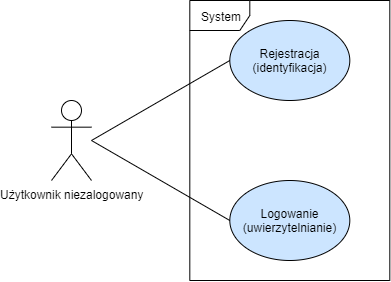

The diagram above was exported from draw.io. Its source (the exported page's mxGraphModel, read from the mxfile embedded in the PNG):
<mxGraphModel dx="981" dy="552" grid="1" gridSize="10" guides="1" tooltips="1" connect="1" arrows="1" fold="1" page="1" pageScale="1" pageWidth="827" pageHeight="1169" math="0" shadow="0">
  <root>
    <mxCell id="0" />
    <mxCell id="1" parent="0" />
    <mxCell id="yCq9NDRywIcaBMRO-mIn-1" value="Użytkownik niezalogowany" style="shape=umlActor;verticalLabelPosition=bottom;labelBackgroundColor=#ffffff;verticalAlign=top;html=1;outlineConnect=0;" vertex="1" parent="1">
      <mxGeometry x="250" y="120" width="40" height="80" as="geometry" />
    </mxCell>
    <mxCell id="yCq9NDRywIcaBMRO-mIn-2" value="Rejestracja (identyfikacja)" style="ellipse;whiteSpace=wrap;html=1;fillColor=#CCE5FF;" vertex="1" parent="1">
      <mxGeometry x="428.31" y="40" width="120" height="80" as="geometry" />
    </mxCell>
    <mxCell id="yCq9NDRywIcaBMRO-mIn-3" value="Logowanie (uwierzytelnianie)" style="ellipse;whiteSpace=wrap;html=1;fillColor=#CCE5FF;" vertex="1" parent="1">
      <mxGeometry x="428.31" y="200" width="120" height="80" as="geometry" />
    </mxCell>
    <mxCell id="yCq9NDRywIcaBMRO-mIn-6" value="System" style="shape=umlFrame;whiteSpace=wrap;html=1;" vertex="1" parent="1">
      <mxGeometry x="388.31" y="20" width="200" height="280" as="geometry" />
    </mxCell>
    <mxCell id="yCq9NDRywIcaBMRO-mIn-9" value="" style="endArrow=none;html=1;exitX=0;exitY=0.5;exitDx=0;exitDy=0;" edge="1" parent="1" source="yCq9NDRywIcaBMRO-mIn-2">
      <mxGeometry width="50" height="50" relative="1" as="geometry">
        <mxPoint x="350" y="90" as="sourcePoint" />
        <mxPoint x="290" y="160" as="targetPoint" />
      </mxGeometry>
    </mxCell>
    <mxCell id="yCq9NDRywIcaBMRO-mIn-10" value="" style="endArrow=none;html=1;entryX=0;entryY=0.5;entryDx=0;entryDy=0;" edge="1" parent="1" target="yCq9NDRywIcaBMRO-mIn-3">
      <mxGeometry width="50" height="50" relative="1" as="geometry">
        <mxPoint x="290" y="160" as="sourcePoint" />
        <mxPoint x="250" y="600" as="targetPoint" />
      </mxGeometry>
    </mxCell>
  </root>
</mxGraphModel>